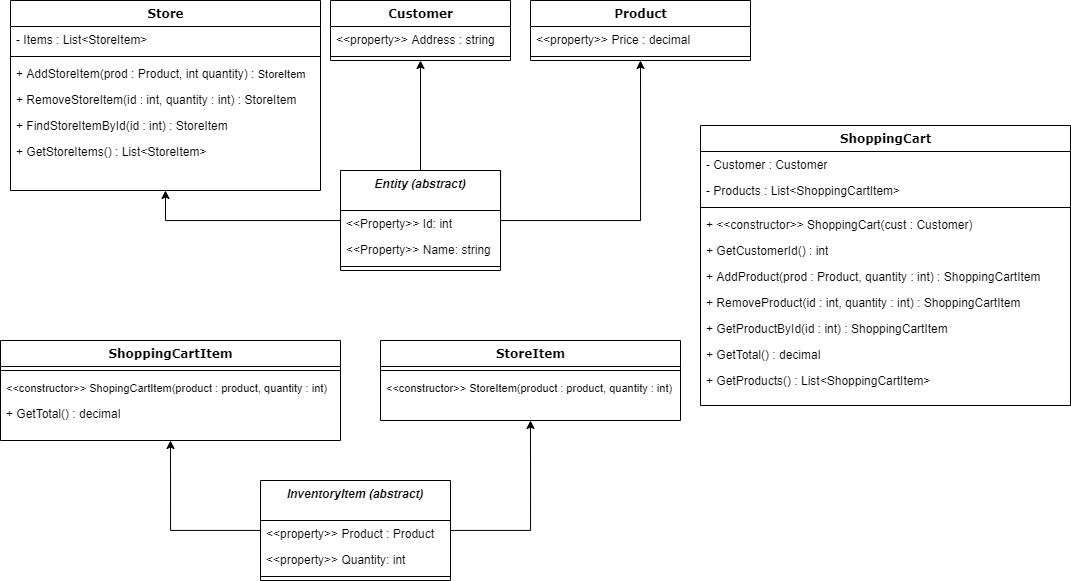

The diagram above was exported from draw.io. Its source (the exported page's mxGraphModel, read from the mxfile embedded in the PNG):
<mxGraphModel dx="1673" dy="879" grid="1" gridSize="10" guides="1" tooltips="1" connect="1" arrows="1" fold="1" page="1" pageScale="1" pageWidth="1100" pageHeight="850" math="0" shadow="0">
  <root>
    <mxCell id="0" />
    <mxCell id="1" parent="0" />
    <mxCell id="78961159f06e98e8-17" value="Customer" style="swimlane;html=1;fontStyle=1;align=center;verticalAlign=top;childLayout=stackLayout;horizontal=1;startSize=26;horizontalStack=0;resizeParent=1;resizeLast=0;collapsible=1;marginBottom=0;swimlaneFillColor=#ffffff;rounded=0;shadow=0;comic=0;labelBackgroundColor=none;strokeWidth=1;fillColor=none;fontFamily=Verdana;fontSize=12" parent="1" vertex="1">
      <mxGeometry x="330" y="20" width="180" height="60" as="geometry">
        <mxRectangle x="270" width="100" height="26" as="alternateBounds" />
      </mxGeometry>
    </mxCell>
    <mxCell id="78961159f06e98e8-25" value="&amp;lt;&amp;lt;property&amp;gt;&amp;gt; Address : string" style="text;html=1;strokeColor=none;fillColor=none;align=left;verticalAlign=top;spacingLeft=4;spacingRight=4;whiteSpace=wrap;overflow=hidden;rotatable=0;points=[[0,0.5],[1,0.5]];portConstraint=eastwest;" parent="78961159f06e98e8-17" vertex="1">
      <mxGeometry y="26" width="180" height="26" as="geometry" />
    </mxCell>
    <mxCell id="78961159f06e98e8-19" value="" style="line;html=1;strokeWidth=1;fillColor=none;align=left;verticalAlign=middle;spacingTop=-1;spacingLeft=3;spacingRight=3;rotatable=0;labelPosition=right;points=[];portConstraint=eastwest;" parent="78961159f06e98e8-17" vertex="1">
      <mxGeometry y="52" width="180" height="8" as="geometry" />
    </mxCell>
    <mxCell id="78961159f06e98e8-30" value="Product" style="swimlane;html=1;fontStyle=1;align=center;verticalAlign=top;childLayout=stackLayout;horizontal=1;startSize=26;horizontalStack=0;resizeParent=1;resizeLast=0;collapsible=1;marginBottom=0;swimlaneFillColor=#ffffff;rounded=0;shadow=0;comic=0;labelBackgroundColor=none;strokeWidth=1;fillColor=none;fontFamily=Verdana;fontSize=12" parent="1" vertex="1">
      <mxGeometry x="530" y="20" width="220" height="60" as="geometry">
        <mxRectangle x="410" width="80" height="26" as="alternateBounds" />
      </mxGeometry>
    </mxCell>
    <mxCell id="78961159f06e98e8-33" value="&amp;lt;&amp;lt;property&amp;gt;&amp;gt; Price : decimal" style="text;html=1;strokeColor=none;fillColor=none;align=left;verticalAlign=top;spacingLeft=4;spacingRight=4;whiteSpace=wrap;overflow=hidden;rotatable=0;points=[[0,0.5],[1,0.5]];portConstraint=eastwest;" parent="78961159f06e98e8-30" vertex="1">
      <mxGeometry y="26" width="220" height="26" as="geometry" />
    </mxCell>
    <mxCell id="78961159f06e98e8-38" value="" style="line;html=1;strokeWidth=1;fillColor=none;align=left;verticalAlign=middle;spacingTop=-1;spacingLeft=3;spacingRight=3;rotatable=0;labelPosition=right;points=[];portConstraint=eastwest;" parent="78961159f06e98e8-30" vertex="1">
      <mxGeometry y="52" width="220" height="8" as="geometry" />
    </mxCell>
    <mxCell id="78961159f06e98e8-43" value="ShoppingCartItem" style="swimlane;html=1;fontStyle=1;align=center;verticalAlign=top;childLayout=stackLayout;horizontal=1;startSize=26;horizontalStack=0;resizeParent=1;resizeLast=0;collapsible=1;marginBottom=0;swimlaneFillColor=#ffffff;rounded=0;shadow=0;comic=0;labelBackgroundColor=none;strokeWidth=1;fillColor=none;fontFamily=Verdana;fontSize=12" parent="1" vertex="1">
      <mxGeometry y="360" width="340" height="100" as="geometry">
        <mxRectangle x="770" y="150" width="160" height="26" as="alternateBounds" />
      </mxGeometry>
    </mxCell>
    <mxCell id="78961159f06e98e8-51" value="" style="line;html=1;strokeWidth=1;fillColor=none;align=left;verticalAlign=middle;spacingTop=-1;spacingLeft=3;spacingRight=3;rotatable=0;labelPosition=right;points=[];portConstraint=eastwest;" parent="78961159f06e98e8-43" vertex="1">
      <mxGeometry y="26" width="340" height="8" as="geometry" />
    </mxCell>
    <mxCell id="78961159f06e98e8-52" value="&lt;font style=&quot;font-size: 11px&quot;&gt;&lt;font style=&quot;font-size: 11px&quot;&gt;&amp;lt;&amp;lt;constructor&amp;gt;&amp;gt;&lt;/font&gt; ShopingCartItem(product : product, quantity : int)&lt;/font&gt;" style="text;html=1;strokeColor=none;fillColor=none;align=left;verticalAlign=top;spacingLeft=4;spacingRight=4;whiteSpace=wrap;overflow=hidden;rotatable=0;points=[[0,0.5],[1,0.5]];portConstraint=eastwest;" parent="78961159f06e98e8-43" vertex="1">
      <mxGeometry y="34" width="340" height="26" as="geometry" />
    </mxCell>
    <mxCell id="RprIG5yXu5ZYSQoyrRM2-18" value="+ GetTotal() : decimal" style="text;html=1;strokeColor=none;fillColor=none;align=left;verticalAlign=top;spacingLeft=4;spacingRight=4;whiteSpace=wrap;overflow=hidden;rotatable=0;points=[[0,0.5],[1,0.5]];portConstraint=eastwest;" parent="78961159f06e98e8-43" vertex="1">
      <mxGeometry y="60" width="340" height="26" as="geometry" />
    </mxCell>
    <mxCell id="Bogw-GTqFmu4vDKvcQNi-1" value="StoreItem" style="swimlane;html=1;fontStyle=1;align=center;verticalAlign=top;childLayout=stackLayout;horizontal=1;startSize=26;horizontalStack=0;resizeParent=1;resizeLast=0;collapsible=1;marginBottom=0;swimlaneFillColor=#ffffff;rounded=0;shadow=0;comic=0;labelBackgroundColor=none;strokeWidth=1;fillColor=none;fontFamily=Verdana;fontSize=12" parent="1" vertex="1">
      <mxGeometry x="380" y="360" width="300" height="80" as="geometry">
        <mxRectangle x="930" y="130" width="100" height="26" as="alternateBounds" />
      </mxGeometry>
    </mxCell>
    <mxCell id="Bogw-GTqFmu4vDKvcQNi-4" value="" style="line;html=1;strokeWidth=1;fillColor=none;align=left;verticalAlign=middle;spacingTop=-1;spacingLeft=3;spacingRight=3;rotatable=0;labelPosition=right;points=[];portConstraint=eastwest;" parent="Bogw-GTqFmu4vDKvcQNi-1" vertex="1">
      <mxGeometry y="26" width="300" height="8" as="geometry" />
    </mxCell>
    <mxCell id="Bogw-GTqFmu4vDKvcQNi-5" value="&lt;font style=&quot;font-size: 11px&quot;&gt;&lt;font style=&quot;font-size: 11px&quot;&gt;&amp;lt;&amp;lt;constructor&amp;gt;&amp;gt;&lt;/font&gt;&amp;nbsp;StoreItem(product : product, quantity : int)&lt;/font&gt;" style="text;html=1;strokeColor=none;fillColor=none;align=left;verticalAlign=top;spacingLeft=4;spacingRight=4;whiteSpace=wrap;overflow=hidden;rotatable=0;points=[[0,0.5],[1,0.5]];portConstraint=eastwest;" parent="Bogw-GTqFmu4vDKvcQNi-1" vertex="1">
      <mxGeometry y="34" width="300" height="26" as="geometry" />
    </mxCell>
    <mxCell id="Bogw-GTqFmu4vDKvcQNi-12" value="Store" style="swimlane;html=1;fontStyle=1;align=center;verticalAlign=top;childLayout=stackLayout;horizontal=1;startSize=26;horizontalStack=0;resizeParent=1;resizeLast=0;collapsible=1;marginBottom=0;swimlaneFillColor=#ffffff;rounded=0;shadow=0;comic=0;labelBackgroundColor=none;strokeWidth=1;fillColor=none;fontFamily=Verdana;fontSize=12" parent="1" vertex="1">
      <mxGeometry x="10" y="20" width="310" height="190" as="geometry">
        <mxRectangle x="170" width="70" height="26" as="alternateBounds" />
      </mxGeometry>
    </mxCell>
    <mxCell id="Bogw-GTqFmu4vDKvcQNi-23" value="&lt;font style=&quot;font-size: 12px&quot;&gt;- Items : List&amp;lt;StoreItem&amp;gt;&lt;/font&gt;" style="text;html=1;strokeColor=none;fillColor=none;align=left;verticalAlign=top;spacingLeft=4;spacingRight=4;whiteSpace=wrap;overflow=hidden;rotatable=0;points=[[0,0.5],[1,0.5]];portConstraint=eastwest;" parent="Bogw-GTqFmu4vDKvcQNi-12" vertex="1">
      <mxGeometry y="26" width="310" height="26" as="geometry" />
    </mxCell>
    <mxCell id="Bogw-GTqFmu4vDKvcQNi-15" value="" style="line;html=1;strokeWidth=1;fillColor=none;align=left;verticalAlign=middle;spacingTop=-1;spacingLeft=3;spacingRight=3;rotatable=0;labelPosition=right;points=[];portConstraint=eastwest;" parent="Bogw-GTqFmu4vDKvcQNi-12" vertex="1">
      <mxGeometry y="52" width="310" height="8" as="geometry" />
    </mxCell>
    <mxCell id="Bogw-GTqFmu4vDKvcQNi-24" value="&lt;font style=&quot;font-size: 12px&quot;&gt;&lt;font style=&quot;font-size: 12px&quot;&gt;+&lt;/font&gt;&lt;font style=&quot;font-size: 12px&quot;&gt; AddStoreItem&lt;/font&gt;&lt;/font&gt;(prod : Product, int quantity) : &lt;font style=&quot;font-size: 11px&quot;&gt;StoreItem&lt;/font&gt;" style="text;html=1;strokeColor=none;fillColor=none;align=left;verticalAlign=top;spacingLeft=4;spacingRight=4;whiteSpace=wrap;overflow=hidden;rotatable=0;points=[[0,0.5],[1,0.5]];portConstraint=eastwest;" parent="Bogw-GTqFmu4vDKvcQNi-12" vertex="1">
      <mxGeometry y="60" width="310" height="26" as="geometry" />
    </mxCell>
    <mxCell id="Bogw-GTqFmu4vDKvcQNi-17" value="&lt;font style=&quot;font-size: 12px&quot;&gt;&lt;font style=&quot;font-size: 12px&quot;&gt;&lt;font style=&quot;font-size: 12px&quot;&gt;+ &lt;/font&gt;RemoveStoreItem(id : &lt;/font&gt;&lt;font style=&quot;font-size: 12px&quot;&gt;int, quantity : int&lt;font style=&quot;font-size: 12px&quot;&gt;) :&lt;/font&gt;&lt;/font&gt; &lt;font style=&quot;font-size: 12px&quot;&gt;StoreItem&lt;/font&gt;&amp;nbsp;&lt;/font&gt;" style="text;html=1;strokeColor=none;fillColor=none;align=left;verticalAlign=top;spacingLeft=4;spacingRight=4;whiteSpace=wrap;overflow=hidden;rotatable=0;points=[[0,0.5],[1,0.5]];portConstraint=eastwest;" parent="Bogw-GTqFmu4vDKvcQNi-12" vertex="1">
      <mxGeometry y="86" width="310" height="26" as="geometry" />
    </mxCell>
    <mxCell id="Bogw-GTqFmu4vDKvcQNi-19" value="+ FindStoreItemById(id : int) : StoreItem" style="text;html=1;strokeColor=none;fillColor=none;align=left;verticalAlign=top;spacingLeft=4;spacingRight=4;whiteSpace=wrap;overflow=hidden;rotatable=0;points=[[0,0.5],[1,0.5]];portConstraint=eastwest;" parent="Bogw-GTqFmu4vDKvcQNi-12" vertex="1">
      <mxGeometry y="112" width="310" height="26" as="geometry" />
    </mxCell>
    <mxCell id="Bogw-GTqFmu4vDKvcQNi-18" value="+ GetStoreItems() : List&amp;lt;StoreItem&amp;gt;" style="text;html=1;strokeColor=none;fillColor=none;align=left;verticalAlign=top;spacingLeft=4;spacingRight=4;whiteSpace=wrap;overflow=hidden;rotatable=0;points=[[0,0.5],[1,0.5]];portConstraint=eastwest;" parent="Bogw-GTqFmu4vDKvcQNi-12" vertex="1">
      <mxGeometry y="138" width="310" height="26" as="geometry" />
    </mxCell>
    <mxCell id="RprIG5yXu5ZYSQoyrRM2-1" value="ShoppingCart" style="swimlane;html=1;fontStyle=1;align=center;verticalAlign=top;childLayout=stackLayout;horizontal=1;startSize=26;horizontalStack=0;resizeParent=1;resizeLast=0;collapsible=1;marginBottom=0;swimlaneFillColor=#ffffff;rounded=0;shadow=0;comic=0;labelBackgroundColor=none;strokeWidth=1;fillColor=none;fontFamily=Verdana;fontSize=12" parent="1" vertex="1">
      <mxGeometry x="700" y="145" width="370" height="280" as="geometry">
        <mxRectangle x="970" y="80" width="120" height="26" as="alternateBounds" />
      </mxGeometry>
    </mxCell>
    <mxCell id="RprIG5yXu5ZYSQoyrRM2-3" value="- Customer : Customer" style="text;html=1;strokeColor=none;fillColor=none;align=left;verticalAlign=top;spacingLeft=4;spacingRight=4;whiteSpace=wrap;overflow=hidden;rotatable=0;points=[[0,0.5],[1,0.5]];portConstraint=eastwest;" parent="RprIG5yXu5ZYSQoyrRM2-1" vertex="1">
      <mxGeometry y="26" width="370" height="26" as="geometry" />
    </mxCell>
    <mxCell id="RprIG5yXu5ZYSQoyrRM2-6" value="&lt;font style=&quot;font-size: 12px&quot;&gt;- Products : List&amp;lt;ShoppingCartItem&amp;gt;&lt;/font&gt;" style="text;html=1;strokeColor=none;fillColor=none;align=left;verticalAlign=top;spacingLeft=4;spacingRight=4;whiteSpace=wrap;overflow=hidden;rotatable=0;points=[[0,0.5],[1,0.5]];portConstraint=eastwest;" parent="RprIG5yXu5ZYSQoyrRM2-1" vertex="1">
      <mxGeometry y="52" width="370" height="26" as="geometry" />
    </mxCell>
    <mxCell id="RprIG5yXu5ZYSQoyrRM2-7" value="" style="line;html=1;strokeWidth=1;fillColor=none;align=left;verticalAlign=middle;spacingTop=-1;spacingLeft=3;spacingRight=3;rotatable=0;labelPosition=right;points=[];portConstraint=eastwest;" parent="RprIG5yXu5ZYSQoyrRM2-1" vertex="1">
      <mxGeometry y="78" width="370" height="8" as="geometry" />
    </mxCell>
    <mxCell id="RprIG5yXu5ZYSQoyrRM2-17" value="+ &amp;lt;&amp;lt;constructor&amp;gt;&amp;gt; ShoppingCart(cust : Customer)" style="text;html=1;strokeColor=none;fillColor=none;align=left;verticalAlign=top;spacingLeft=4;spacingRight=4;whiteSpace=wrap;overflow=hidden;rotatable=0;points=[[0,0.5],[1,0.5]];portConstraint=eastwest;" parent="RprIG5yXu5ZYSQoyrRM2-1" vertex="1">
      <mxGeometry y="86" width="370" height="26" as="geometry" />
    </mxCell>
    <mxCell id="RprIG5yXu5ZYSQoyrRM2-13" value="+ GetCustomerId() : int" style="text;html=1;strokeColor=none;fillColor=none;align=left;verticalAlign=top;spacingLeft=4;spacingRight=4;whiteSpace=wrap;overflow=hidden;rotatable=0;points=[[0,0.5],[1,0.5]];portConstraint=eastwest;" parent="RprIG5yXu5ZYSQoyrRM2-1" vertex="1">
      <mxGeometry y="112" width="370" height="26" as="geometry" />
    </mxCell>
    <mxCell id="RprIG5yXu5ZYSQoyrRM2-10" value="+ AddProduct(prod : Product, quantity : int) : ShoppingCartItem" style="text;html=1;strokeColor=none;fillColor=none;align=left;verticalAlign=top;spacingLeft=4;spacingRight=4;whiteSpace=wrap;overflow=hidden;rotatable=0;points=[[0,0.5],[1,0.5]];portConstraint=eastwest;" parent="RprIG5yXu5ZYSQoyrRM2-1" vertex="1">
      <mxGeometry y="138" width="370" height="26" as="geometry" />
    </mxCell>
    <mxCell id="RprIG5yXu5ZYSQoyrRM2-20" value="+ RemoveProduct(id : int, quantity : int) : ShoppingCartItem" style="text;html=1;strokeColor=none;fillColor=none;align=left;verticalAlign=top;spacingLeft=4;spacingRight=4;whiteSpace=wrap;overflow=hidden;rotatable=0;points=[[0,0.5],[1,0.5]];portConstraint=eastwest;" parent="RprIG5yXu5ZYSQoyrRM2-1" vertex="1">
      <mxGeometry y="164" width="370" height="26" as="geometry" />
    </mxCell>
    <mxCell id="RprIG5yXu5ZYSQoyrRM2-11" value="+ GetProductById(id : int) : ShoppingCartItem" style="text;html=1;strokeColor=none;fillColor=none;align=left;verticalAlign=top;spacingLeft=4;spacingRight=4;whiteSpace=wrap;overflow=hidden;rotatable=0;points=[[0,0.5],[1,0.5]];portConstraint=eastwest;" parent="RprIG5yXu5ZYSQoyrRM2-1" vertex="1">
      <mxGeometry y="190" width="370" height="26" as="geometry" />
    </mxCell>
    <mxCell id="RprIG5yXu5ZYSQoyrRM2-12" value="+ GetTotal() : decimal" style="text;html=1;strokeColor=none;fillColor=none;align=left;verticalAlign=top;spacingLeft=4;spacingRight=4;whiteSpace=wrap;overflow=hidden;rotatable=0;points=[[0,0.5],[1,0.5]];portConstraint=eastwest;" parent="RprIG5yXu5ZYSQoyrRM2-1" vertex="1">
      <mxGeometry y="216" width="370" height="26" as="geometry" />
    </mxCell>
    <mxCell id="RprIG5yXu5ZYSQoyrRM2-16" value="+ GetProducts() : List&amp;lt;ShoppingCartItem&amp;gt;" style="text;html=1;strokeColor=none;fillColor=none;align=left;verticalAlign=top;spacingLeft=4;spacingRight=4;whiteSpace=wrap;overflow=hidden;rotatable=0;points=[[0,0.5],[1,0.5]];portConstraint=eastwest;" parent="RprIG5yXu5ZYSQoyrRM2-1" vertex="1">
      <mxGeometry y="242" width="370" height="26" as="geometry" />
    </mxCell>
    <mxCell id="7gReSdEcqKRbOf8BEV-T-6" style="edgeStyle=orthogonalEdgeStyle;rounded=0;orthogonalLoop=1;jettySize=auto;html=1;entryX=0.5;entryY=1;entryDx=0;entryDy=0;exitX=0.5;exitY=0;exitDx=0;exitDy=0;" parent="1" source="7gReSdEcqKRbOf8BEV-T-1" target="Bogw-GTqFmu4vDKvcQNi-12" edge="1">
      <mxGeometry relative="1" as="geometry">
        <Array as="points">
          <mxPoint x="340" y="190" />
          <mxPoint x="340" y="240" />
          <mxPoint x="165" y="240" />
        </Array>
      </mxGeometry>
    </mxCell>
    <mxCell id="7gReSdEcqKRbOf8BEV-T-7" style="edgeStyle=orthogonalEdgeStyle;rounded=0;orthogonalLoop=1;jettySize=auto;html=1;entryX=0.5;entryY=1;entryDx=0;entryDy=0;" parent="1" source="7gReSdEcqKRbOf8BEV-T-1" target="78961159f06e98e8-17" edge="1">
      <mxGeometry relative="1" as="geometry">
        <mxPoint x="320.0000000000002" y="30" as="targetPoint" />
      </mxGeometry>
    </mxCell>
    <mxCell id="7gReSdEcqKRbOf8BEV-T-8" style="edgeStyle=orthogonalEdgeStyle;rounded=0;orthogonalLoop=1;jettySize=auto;html=1;entryX=0.5;entryY=1;entryDx=0;entryDy=0;exitX=0.5;exitY=0;exitDx=0;exitDy=0;" parent="1" source="7gReSdEcqKRbOf8BEV-T-1" target="78961159f06e98e8-30" edge="1">
      <mxGeometry relative="1" as="geometry">
        <Array as="points">
          <mxPoint x="500" y="190" />
          <mxPoint x="500" y="240" />
          <mxPoint x="640" y="240" />
        </Array>
      </mxGeometry>
    </mxCell>
    <mxCell id="7gReSdEcqKRbOf8BEV-T-1" value="Entity (abstract)" style="swimlane;fontStyle=3;align=center;verticalAlign=top;childLayout=stackLayout;horizontal=1;startSize=40;horizontalStack=0;resizeParent=1;resizeParentMax=0;resizeLast=0;collapsible=1;marginBottom=0;fontSize=12;" parent="1" vertex="1">
      <mxGeometry x="340" y="190" width="160" height="100" as="geometry" />
    </mxCell>
    <mxCell id="7gReSdEcqKRbOf8BEV-T-2" value="&lt;&lt;Property&gt;&gt; Id: int" style="text;strokeColor=none;fillColor=none;align=left;verticalAlign=top;spacingLeft=4;spacingRight=4;overflow=hidden;rotatable=0;points=[[0,0.5],[1,0.5]];portConstraint=eastwest;" parent="7gReSdEcqKRbOf8BEV-T-1" vertex="1">
      <mxGeometry y="40" width="160" height="26" as="geometry" />
    </mxCell>
    <mxCell id="7gReSdEcqKRbOf8BEV-T-12" value="&lt;&lt;Property&gt;&gt; Name: string" style="text;strokeColor=none;fillColor=none;align=left;verticalAlign=top;spacingLeft=4;spacingRight=4;overflow=hidden;rotatable=0;points=[[0,0.5],[1,0.5]];portConstraint=eastwest;" parent="7gReSdEcqKRbOf8BEV-T-1" vertex="1">
      <mxGeometry y="66" width="160" height="26" as="geometry" />
    </mxCell>
    <mxCell id="7gReSdEcqKRbOf8BEV-T-3" value="" style="line;strokeWidth=1;fillColor=none;align=left;verticalAlign=middle;spacingTop=-1;spacingLeft=3;spacingRight=3;rotatable=0;labelPosition=right;points=[];portConstraint=eastwest;" parent="7gReSdEcqKRbOf8BEV-T-1" vertex="1">
      <mxGeometry y="92" width="160" height="8" as="geometry" />
    </mxCell>
    <mxCell id="7gReSdEcqKRbOf8BEV-T-25" style="edgeStyle=orthogonalEdgeStyle;rounded=0;orthogonalLoop=1;jettySize=auto;html=1;entryX=0.5;entryY=1;entryDx=0;entryDy=0;fontSize=12;" parent="1" source="7gReSdEcqKRbOf8BEV-T-17" target="78961159f06e98e8-43" edge="1">
      <mxGeometry relative="1" as="geometry">
        <Array as="points">
          <mxPoint x="170" y="550" />
        </Array>
      </mxGeometry>
    </mxCell>
    <mxCell id="7gReSdEcqKRbOf8BEV-T-26" style="edgeStyle=orthogonalEdgeStyle;rounded=0;orthogonalLoop=1;jettySize=auto;html=1;entryX=0.5;entryY=1;entryDx=0;entryDy=0;fontSize=12;" parent="1" source="7gReSdEcqKRbOf8BEV-T-17" target="Bogw-GTqFmu4vDKvcQNi-1" edge="1">
      <mxGeometry relative="1" as="geometry">
        <Array as="points">
          <mxPoint x="530" y="550" />
        </Array>
      </mxGeometry>
    </mxCell>
    <mxCell id="7gReSdEcqKRbOf8BEV-T-17" value="InventoryItem (abstract)" style="swimlane;fontStyle=3;align=center;verticalAlign=top;childLayout=stackLayout;horizontal=1;startSize=40;horizontalStack=0;resizeParent=1;resizeParentMax=0;resizeLast=0;collapsible=1;marginBottom=0;fontSize=12;" parent="1" vertex="1">
      <mxGeometry x="260" y="500" width="190" height="100" as="geometry" />
    </mxCell>
    <mxCell id="7gReSdEcqKRbOf8BEV-T-18" value="&lt;&lt;property&gt;&gt; Product : Product" style="text;strokeColor=none;fillColor=none;align=left;verticalAlign=top;spacingLeft=4;spacingRight=4;overflow=hidden;rotatable=0;points=[[0,0.5],[1,0.5]];portConstraint=eastwest;" parent="7gReSdEcqKRbOf8BEV-T-17" vertex="1">
      <mxGeometry y="40" width="190" height="26" as="geometry" />
    </mxCell>
    <mxCell id="7gReSdEcqKRbOf8BEV-T-19" value="&lt;&lt;property&gt;&gt; Quantity: int" style="text;strokeColor=none;fillColor=none;align=left;verticalAlign=top;spacingLeft=4;spacingRight=4;overflow=hidden;rotatable=0;points=[[0,0.5],[1,0.5]];portConstraint=eastwest;" parent="7gReSdEcqKRbOf8BEV-T-17" vertex="1">
      <mxGeometry y="66" width="190" height="26" as="geometry" />
    </mxCell>
    <mxCell id="7gReSdEcqKRbOf8BEV-T-20" value="" style="line;strokeWidth=1;fillColor=none;align=left;verticalAlign=middle;spacingTop=-1;spacingLeft=3;spacingRight=3;rotatable=0;labelPosition=right;points=[];portConstraint=eastwest;" parent="7gReSdEcqKRbOf8BEV-T-17" vertex="1">
      <mxGeometry y="92" width="190" height="8" as="geometry" />
    </mxCell>
  </root>
</mxGraphModel>